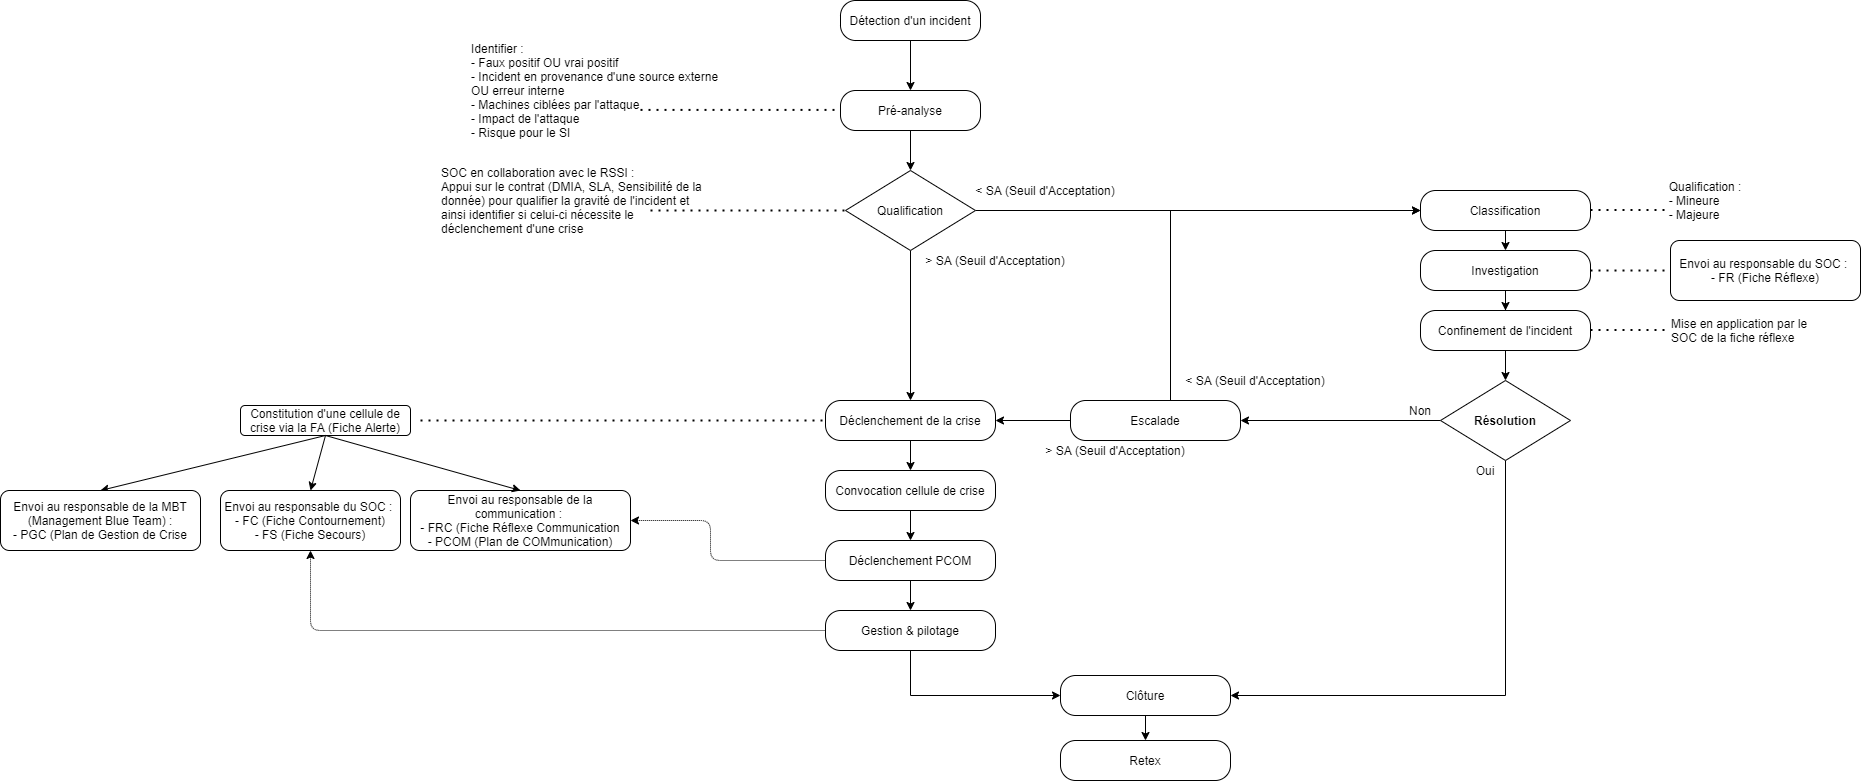

The diagram above was exported from draw.io. Its source (the exported page's mxGraphModel, read from the mxfile embedded in the PNG):
<mxGraphModel dx="2782" dy="1243" grid="1" gridSize="10" guides="1" tooltips="1" connect="1" arrows="1" fold="1" page="1" pageScale="1" pageWidth="827" pageHeight="1169" math="0" shadow="0">
  <root>
    <mxCell id="0" />
    <mxCell id="1" parent="0" />
    <mxCell id="h7dSvRPWJc-h4nJXVybQ-15" style="edgeStyle=orthogonalEdgeStyle;rounded=0;orthogonalLoop=1;jettySize=auto;html=1;exitX=0.5;exitY=1;exitDx=0;exitDy=0;" parent="1" source="h7dSvRPWJc-h4nJXVybQ-1" target="h7dSvRPWJc-h4nJXVybQ-2" edge="1">
      <mxGeometry relative="1" as="geometry" />
    </mxCell>
    <mxCell id="h7dSvRPWJc-h4nJXVybQ-1" value="Détection d'un incident" style="rounded=1;whiteSpace=wrap;html=1;arcSize=38;" parent="1" vertex="1">
      <mxGeometry x="40" y="10" width="140" height="40" as="geometry" />
    </mxCell>
    <mxCell id="h7dSvRPWJc-h4nJXVybQ-16" style="edgeStyle=orthogonalEdgeStyle;rounded=0;orthogonalLoop=1;jettySize=auto;html=1;exitX=0.5;exitY=1;exitDx=0;exitDy=0;entryX=0.5;entryY=0;entryDx=0;entryDy=0;" parent="1" source="h7dSvRPWJc-h4nJXVybQ-2" target="h7dSvRPWJc-h4nJXVybQ-3" edge="1">
      <mxGeometry relative="1" as="geometry" />
    </mxCell>
    <mxCell id="h7dSvRPWJc-h4nJXVybQ-2" value="Pré-analyse" style="rounded=1;whiteSpace=wrap;html=1;arcSize=38;" parent="1" vertex="1">
      <mxGeometry x="40" y="100" width="140" height="40" as="geometry" />
    </mxCell>
    <mxCell id="h7dSvRPWJc-h4nJXVybQ-17" style="edgeStyle=orthogonalEdgeStyle;rounded=0;orthogonalLoop=1;jettySize=auto;html=1;exitX=1;exitY=0.5;exitDx=0;exitDy=0;" parent="1" source="h7dSvRPWJc-h4nJXVybQ-3" target="h7dSvRPWJc-h4nJXVybQ-11" edge="1">
      <mxGeometry relative="1" as="geometry" />
    </mxCell>
    <mxCell id="h7dSvRPWJc-h4nJXVybQ-18" style="edgeStyle=orthogonalEdgeStyle;rounded=0;orthogonalLoop=1;jettySize=auto;html=1;exitX=0.5;exitY=1;exitDx=0;exitDy=0;" parent="1" source="h7dSvRPWJc-h4nJXVybQ-3" target="h7dSvRPWJc-h4nJXVybQ-4" edge="1">
      <mxGeometry relative="1" as="geometry" />
    </mxCell>
    <mxCell id="h7dSvRPWJc-h4nJXVybQ-3" value="Qualification" style="rhombus;whiteSpace=wrap;html=1;" parent="1" vertex="1">
      <mxGeometry x="45" y="180" width="130" height="80" as="geometry" />
    </mxCell>
    <mxCell id="h7dSvRPWJc-h4nJXVybQ-19" style="edgeStyle=orthogonalEdgeStyle;rounded=0;orthogonalLoop=1;jettySize=auto;html=1;exitX=0.5;exitY=1;exitDx=0;exitDy=0;entryX=0.5;entryY=0;entryDx=0;entryDy=0;" parent="1" source="h7dSvRPWJc-h4nJXVybQ-4" target="h7dSvRPWJc-h4nJXVybQ-5" edge="1">
      <mxGeometry relative="1" as="geometry" />
    </mxCell>
    <mxCell id="h7dSvRPWJc-h4nJXVybQ-4" value="Déclenchement de la crise" style="rounded=1;whiteSpace=wrap;html=1;arcSize=38;" parent="1" vertex="1">
      <mxGeometry x="25" y="410" width="170" height="40" as="geometry" />
    </mxCell>
    <mxCell id="h7dSvRPWJc-h4nJXVybQ-20" style="edgeStyle=orthogonalEdgeStyle;rounded=0;orthogonalLoop=1;jettySize=auto;html=1;exitX=0.5;exitY=1;exitDx=0;exitDy=0;entryX=0.5;entryY=0;entryDx=0;entryDy=0;" parent="1" source="h7dSvRPWJc-h4nJXVybQ-5" target="h7dSvRPWJc-h4nJXVybQ-6" edge="1">
      <mxGeometry relative="1" as="geometry" />
    </mxCell>
    <mxCell id="h7dSvRPWJc-h4nJXVybQ-5" value="Convocation cellule de crise" style="rounded=1;whiteSpace=wrap;html=1;arcSize=38;" parent="1" vertex="1">
      <mxGeometry x="25" y="480" width="170" height="40" as="geometry" />
    </mxCell>
    <mxCell id="h7dSvRPWJc-h4nJXVybQ-21" style="edgeStyle=orthogonalEdgeStyle;rounded=0;orthogonalLoop=1;jettySize=auto;html=1;exitX=0.5;exitY=1;exitDx=0;exitDy=0;entryX=0.5;entryY=0;entryDx=0;entryDy=0;" parent="1" source="h7dSvRPWJc-h4nJXVybQ-6" target="h7dSvRPWJc-h4nJXVybQ-7" edge="1">
      <mxGeometry relative="1" as="geometry" />
    </mxCell>
    <mxCell id="h7dSvRPWJc-h4nJXVybQ-6" value="Déclenchement PCOM" style="rounded=1;whiteSpace=wrap;html=1;arcSize=38;" parent="1" vertex="1">
      <mxGeometry x="25" y="550" width="170" height="40" as="geometry" />
    </mxCell>
    <mxCell id="h7dSvRPWJc-h4nJXVybQ-22" style="edgeStyle=orthogonalEdgeStyle;rounded=0;orthogonalLoop=1;jettySize=auto;html=1;exitX=0.5;exitY=1;exitDx=0;exitDy=0;entryX=0;entryY=0.5;entryDx=0;entryDy=0;" parent="1" source="h7dSvRPWJc-h4nJXVybQ-7" target="h7dSvRPWJc-h4nJXVybQ-9" edge="1">
      <mxGeometry relative="1" as="geometry" />
    </mxCell>
    <mxCell id="h7dSvRPWJc-h4nJXVybQ-7" value="Gestion &amp;amp; pilotage" style="rounded=1;whiteSpace=wrap;html=1;arcSize=38;" parent="1" vertex="1">
      <mxGeometry x="25" y="620" width="170" height="40" as="geometry" />
    </mxCell>
    <mxCell id="h7dSvRPWJc-h4nJXVybQ-25" style="edgeStyle=orthogonalEdgeStyle;rounded=0;orthogonalLoop=1;jettySize=auto;html=1;exitX=0;exitY=0.5;exitDx=0;exitDy=0;entryX=1;entryY=0.5;entryDx=0;entryDy=0;" parent="1" source="h7dSvRPWJc-h4nJXVybQ-8" target="h7dSvRPWJc-h4nJXVybQ-4" edge="1">
      <mxGeometry relative="1" as="geometry" />
    </mxCell>
    <mxCell id="rckEiOni2xkX8XzF-WhD-6" style="edgeStyle=orthogonalEdgeStyle;rounded=0;orthogonalLoop=1;jettySize=auto;html=1;entryX=0;entryY=0.5;entryDx=0;entryDy=0;" edge="1" parent="1" source="h7dSvRPWJc-h4nJXVybQ-8" target="h7dSvRPWJc-h4nJXVybQ-11">
      <mxGeometry relative="1" as="geometry">
        <Array as="points">
          <mxPoint x="370" y="220" />
        </Array>
      </mxGeometry>
    </mxCell>
    <mxCell id="h7dSvRPWJc-h4nJXVybQ-8" value="Escalade" style="rounded=1;whiteSpace=wrap;html=1;arcSize=38;" parent="1" vertex="1">
      <mxGeometry x="270" y="410" width="170" height="40" as="geometry" />
    </mxCell>
    <mxCell id="h7dSvRPWJc-h4nJXVybQ-23" style="edgeStyle=orthogonalEdgeStyle;rounded=0;orthogonalLoop=1;jettySize=auto;html=1;exitX=0.5;exitY=1;exitDx=0;exitDy=0;entryX=0.5;entryY=0;entryDx=0;entryDy=0;" parent="1" source="h7dSvRPWJc-h4nJXVybQ-9" target="h7dSvRPWJc-h4nJXVybQ-10" edge="1">
      <mxGeometry relative="1" as="geometry" />
    </mxCell>
    <mxCell id="h7dSvRPWJc-h4nJXVybQ-9" value="Clôture" style="rounded=1;whiteSpace=wrap;html=1;arcSize=38;" parent="1" vertex="1">
      <mxGeometry x="260" y="685" width="170" height="40" as="geometry" />
    </mxCell>
    <mxCell id="h7dSvRPWJc-h4nJXVybQ-10" value="Retex" style="rounded=1;whiteSpace=wrap;html=1;arcSize=38;" parent="1" vertex="1">
      <mxGeometry x="260" y="750" width="170" height="40" as="geometry" />
    </mxCell>
    <mxCell id="h7dSvRPWJc-h4nJXVybQ-26" style="edgeStyle=orthogonalEdgeStyle;rounded=0;orthogonalLoop=1;jettySize=auto;html=1;exitX=0.5;exitY=1;exitDx=0;exitDy=0;entryX=0.5;entryY=0;entryDx=0;entryDy=0;" parent="1" source="h7dSvRPWJc-h4nJXVybQ-11" target="h7dSvRPWJc-h4nJXVybQ-12" edge="1">
      <mxGeometry relative="1" as="geometry" />
    </mxCell>
    <mxCell id="h7dSvRPWJc-h4nJXVybQ-11" value="Classification" style="rounded=1;whiteSpace=wrap;html=1;arcSize=38;" parent="1" vertex="1">
      <mxGeometry x="620" y="200" width="170" height="40" as="geometry" />
    </mxCell>
    <mxCell id="h7dSvRPWJc-h4nJXVybQ-27" style="edgeStyle=orthogonalEdgeStyle;rounded=0;orthogonalLoop=1;jettySize=auto;html=1;exitX=0.5;exitY=1;exitDx=0;exitDy=0;" parent="1" source="h7dSvRPWJc-h4nJXVybQ-12" target="h7dSvRPWJc-h4nJXVybQ-13" edge="1">
      <mxGeometry relative="1" as="geometry" />
    </mxCell>
    <mxCell id="h7dSvRPWJc-h4nJXVybQ-12" value="Investigation" style="rounded=1;whiteSpace=wrap;html=1;arcSize=38;" parent="1" vertex="1">
      <mxGeometry x="620" y="260" width="170" height="40" as="geometry" />
    </mxCell>
    <mxCell id="h7dSvRPWJc-h4nJXVybQ-29" style="edgeStyle=orthogonalEdgeStyle;rounded=0;orthogonalLoop=1;jettySize=auto;html=1;exitX=0.5;exitY=1;exitDx=0;exitDy=0;entryX=0.5;entryY=0;entryDx=0;entryDy=0;" parent="1" source="h7dSvRPWJc-h4nJXVybQ-13" target="h7dSvRPWJc-h4nJXVybQ-28" edge="1">
      <mxGeometry relative="1" as="geometry" />
    </mxCell>
    <mxCell id="h7dSvRPWJc-h4nJXVybQ-13" value="Confinement de l'incident" style="rounded=1;whiteSpace=wrap;html=1;arcSize=38;" parent="1" vertex="1">
      <mxGeometry x="620" y="320" width="170" height="40" as="geometry" />
    </mxCell>
    <mxCell id="h7dSvRPWJc-h4nJXVybQ-30" style="edgeStyle=orthogonalEdgeStyle;rounded=0;orthogonalLoop=1;jettySize=auto;html=1;exitX=0;exitY=0.5;exitDx=0;exitDy=0;" parent="1" source="h7dSvRPWJc-h4nJXVybQ-28" target="h7dSvRPWJc-h4nJXVybQ-8" edge="1">
      <mxGeometry relative="1" as="geometry" />
    </mxCell>
    <mxCell id="h7dSvRPWJc-h4nJXVybQ-31" style="edgeStyle=orthogonalEdgeStyle;rounded=0;orthogonalLoop=1;jettySize=auto;html=1;exitX=0.5;exitY=1;exitDx=0;exitDy=0;entryX=1;entryY=0.5;entryDx=0;entryDy=0;" parent="1" source="h7dSvRPWJc-h4nJXVybQ-28" target="h7dSvRPWJc-h4nJXVybQ-9" edge="1">
      <mxGeometry relative="1" as="geometry" />
    </mxCell>
    <mxCell id="h7dSvRPWJc-h4nJXVybQ-28" value="Résolution" style="rhombus;whiteSpace=wrap;html=1;fontStyle=1" parent="1" vertex="1">
      <mxGeometry x="640" y="390" width="130" height="80" as="geometry" />
    </mxCell>
    <mxCell id="h7dSvRPWJc-h4nJXVybQ-32" value="" style="endArrow=none;dashed=1;html=1;dashPattern=1 3;strokeWidth=2;entryX=0;entryY=0.5;entryDx=0;entryDy=0;" parent="1" target="h7dSvRPWJc-h4nJXVybQ-3" edge="1">
      <mxGeometry width="50" height="50" relative="1" as="geometry">
        <mxPoint x="-150" y="220" as="sourcePoint" />
        <mxPoint x="330" y="360" as="targetPoint" />
      </mxGeometry>
    </mxCell>
    <mxCell id="h7dSvRPWJc-h4nJXVybQ-33" value="" style="endArrow=none;dashed=1;html=1;dashPattern=1 3;strokeWidth=2;entryX=0;entryY=0.5;entryDx=0;entryDy=0;" parent="1" target="h7dSvRPWJc-h4nJXVybQ-4" edge="1">
      <mxGeometry width="50" height="50" relative="1" as="geometry">
        <mxPoint x="-380" y="430" as="sourcePoint" />
        <mxPoint x="-110" y="440" as="targetPoint" />
      </mxGeometry>
    </mxCell>
    <mxCell id="h7dSvRPWJc-h4nJXVybQ-34" value="Constitution d'une cellule de crise via la FA (Fiche Alerte)" style="rounded=1;whiteSpace=wrap;html=1;" parent="1" vertex="1">
      <mxGeometry x="-560" y="415" width="170" height="30" as="geometry" />
    </mxCell>
    <mxCell id="h7dSvRPWJc-h4nJXVybQ-35" value="" style="endArrow=classic;html=1;exitX=0.5;exitY=1;exitDx=0;exitDy=0;entryX=0.5;entryY=0;entryDx=0;entryDy=0;" parent="1" source="h7dSvRPWJc-h4nJXVybQ-34" edge="1" target="h7dSvRPWJc-h4nJXVybQ-36">
      <mxGeometry width="50" height="50" relative="1" as="geometry">
        <mxPoint y="460" as="sourcePoint" />
        <mxPoint x="-560" y="500" as="targetPoint" />
      </mxGeometry>
    </mxCell>
    <mxCell id="h7dSvRPWJc-h4nJXVybQ-36" value="Envoi au responsable du SOC :&amp;nbsp;&lt;br&gt;- FC (Fiche Contournement)&lt;br&gt;- FS (Fiche Secours)" style="rounded=1;whiteSpace=wrap;html=1;" parent="1" vertex="1">
      <mxGeometry x="-580" y="500" width="180" height="60" as="geometry" />
    </mxCell>
    <mxCell id="h7dSvRPWJc-h4nJXVybQ-37" value="Envoi au responsable de la communication :&amp;nbsp;&lt;br&gt;- FRC (Fiche Réflexe Communication&lt;br&gt;- PCOM (Plan de COMmunication)" style="rounded=1;whiteSpace=wrap;html=1;" parent="1" vertex="1">
      <mxGeometry x="-390" y="500" width="220" height="60" as="geometry" />
    </mxCell>
    <mxCell id="h7dSvRPWJc-h4nJXVybQ-38" value="" style="endArrow=classic;html=1;exitX=0.5;exitY=1;exitDx=0;exitDy=0;entryX=0.5;entryY=0;entryDx=0;entryDy=0;" parent="1" source="h7dSvRPWJc-h4nJXVybQ-34" target="h7dSvRPWJc-h4nJXVybQ-37" edge="1">
      <mxGeometry width="50" height="50" relative="1" as="geometry">
        <mxPoint x="-450" y="450" as="sourcePoint" />
        <mxPoint x="-550" y="510" as="targetPoint" />
      </mxGeometry>
    </mxCell>
    <mxCell id="h7dSvRPWJc-h4nJXVybQ-39" value="" style="endArrow=classic;html=1;exitX=0.5;exitY=1;exitDx=0;exitDy=0;entryX=0.5;entryY=0;entryDx=0;entryDy=0;" parent="1" source="h7dSvRPWJc-h4nJXVybQ-34" target="h7dSvRPWJc-h4nJXVybQ-40" edge="1">
      <mxGeometry width="50" height="50" relative="1" as="geometry">
        <mxPoint x="-450" y="450" as="sourcePoint" />
        <mxPoint x="-670" y="490" as="targetPoint" />
      </mxGeometry>
    </mxCell>
    <mxCell id="h7dSvRPWJc-h4nJXVybQ-40" value="Envoi au responsable de la MBT (Management Blue Team) :&lt;br&gt;- PGC (Plan de Gestion de Crise" style="rounded=1;whiteSpace=wrap;html=1;" parent="1" vertex="1">
      <mxGeometry x="-800" y="500" width="200" height="60" as="geometry" />
    </mxCell>
    <mxCell id="h7dSvRPWJc-h4nJXVybQ-41" value="" style="endArrow=none;dashed=1;html=1;dashPattern=1 3;strokeWidth=2;exitX=1;exitY=0.5;exitDx=0;exitDy=0;" parent="1" source="h7dSvRPWJc-h4nJXVybQ-12" edge="1">
      <mxGeometry width="50" height="50" relative="1" as="geometry">
        <mxPoint x="870" y="290" as="sourcePoint" />
        <mxPoint x="870" y="280" as="targetPoint" />
      </mxGeometry>
    </mxCell>
    <mxCell id="h7dSvRPWJc-h4nJXVybQ-42" value="Envoi au responsable du SOC :&amp;nbsp;&lt;br&gt;- FR (Fiche Réflexe)" style="rounded=1;whiteSpace=wrap;html=1;" parent="1" vertex="1">
      <mxGeometry x="870" y="250" width="190" height="60" as="geometry" />
    </mxCell>
    <mxCell id="rckEiOni2xkX8XzF-WhD-3" value="&lt;div style=&quot;text-align: left&quot;&gt;&lt;span&gt;Identifier :&lt;/span&gt;&lt;/div&gt;&lt;div style=&quot;text-align: left&quot;&gt;&lt;span&gt;- Faux positif OU vrai positif&lt;/span&gt;&lt;/div&gt;&lt;div style=&quot;text-align: left&quot;&gt;&lt;span&gt;- Incident en provenance d'une source externe OU erreur interne&lt;/span&gt;&lt;/div&gt;&lt;div style=&quot;text-align: left&quot;&gt;&lt;span&gt;- Machines ciblées par l'attaque&lt;/span&gt;&lt;/div&gt;&lt;div style=&quot;text-align: left&quot;&gt;&lt;span&gt;- Impact de l'attaque&lt;/span&gt;&lt;/div&gt;&lt;div style=&quot;text-align: left&quot;&gt;&lt;span&gt;- Risque pour le SI&lt;/span&gt;&lt;/div&gt;" style="text;html=1;strokeColor=none;fillColor=none;align=center;verticalAlign=middle;whiteSpace=wrap;rounded=0;" vertex="1" parent="1">
      <mxGeometry x="-330" y="70" width="270" height="60" as="geometry" />
    </mxCell>
    <mxCell id="rckEiOni2xkX8XzF-WhD-4" value="" style="endArrow=none;dashed=1;html=1;dashPattern=1 3;strokeWidth=2;entryX=0;entryY=0.5;entryDx=0;entryDy=0;" edge="1" parent="1">
      <mxGeometry width="50" height="50" relative="1" as="geometry">
        <mxPoint x="-160" y="119.41" as="sourcePoint" />
        <mxPoint x="35" y="119.41" as="targetPoint" />
      </mxGeometry>
    </mxCell>
    <mxCell id="rckEiOni2xkX8XzF-WhD-5" value="&lt;div style=&quot;text-align: left&quot;&gt;&lt;span&gt;SOC en collaboration avec le RSSI :&lt;/span&gt;&lt;/div&gt;&lt;div style=&quot;text-align: left&quot;&gt;Appui sur le contrat (DMIA, SLA, Sensibilité de la donnée) pour qualifier la gravité de l'incident et ainsi identifier si celui-ci nécessite le déclenchement d'une crise&lt;/div&gt;" style="text;html=1;strokeColor=none;fillColor=none;align=center;verticalAlign=middle;whiteSpace=wrap;rounded=0;" vertex="1" parent="1">
      <mxGeometry x="-360" y="180" width="270" height="60" as="geometry" />
    </mxCell>
    <mxCell id="rckEiOni2xkX8XzF-WhD-7" value="&amp;lt; SA (Seuil d'Acceptation)" style="text;html=1;strokeColor=none;fillColor=none;align=center;verticalAlign=middle;whiteSpace=wrap;rounded=0;" vertex="1" parent="1">
      <mxGeometry x="170" y="190" width="150" height="20" as="geometry" />
    </mxCell>
    <mxCell id="rckEiOni2xkX8XzF-WhD-8" value="&amp;gt; SA (Seuil d'Acceptation)" style="text;html=1;strokeColor=none;fillColor=none;align=center;verticalAlign=middle;whiteSpace=wrap;rounded=0;" vertex="1" parent="1">
      <mxGeometry x="120" y="260" width="150" height="20" as="geometry" />
    </mxCell>
    <mxCell id="rckEiOni2xkX8XzF-WhD-9" value="Non" style="text;html=1;strokeColor=none;fillColor=none;align=center;verticalAlign=middle;whiteSpace=wrap;rounded=0;" vertex="1" parent="1">
      <mxGeometry x="590" y="410" width="60" height="20" as="geometry" />
    </mxCell>
    <mxCell id="rckEiOni2xkX8XzF-WhD-10" value="Oui" style="text;html=1;strokeColor=none;fillColor=none;align=center;verticalAlign=middle;whiteSpace=wrap;rounded=0;" vertex="1" parent="1">
      <mxGeometry x="610" y="470" width="150" height="20" as="geometry" />
    </mxCell>
    <mxCell id="rckEiOni2xkX8XzF-WhD-11" value="" style="endArrow=classic;html=1;entryX=1;entryY=0.5;entryDx=0;entryDy=0;exitX=0;exitY=0.5;exitDx=0;exitDy=0;dashed=1;dashPattern=1 1;" edge="1" parent="1" source="h7dSvRPWJc-h4nJXVybQ-6" target="h7dSvRPWJc-h4nJXVybQ-37">
      <mxGeometry width="50" height="50" relative="1" as="geometry">
        <mxPoint x="-160" y="630" as="sourcePoint" />
        <mxPoint x="-160" y="560" as="targetPoint" />
        <Array as="points">
          <mxPoint x="-90" y="570" />
          <mxPoint x="-90" y="530" />
        </Array>
      </mxGeometry>
    </mxCell>
    <mxCell id="rckEiOni2xkX8XzF-WhD-12" value="" style="endArrow=classic;html=1;entryX=0.5;entryY=1;entryDx=0;entryDy=0;exitX=0;exitY=0.5;exitDx=0;exitDy=0;dashed=1;dashPattern=1 1;" edge="1" parent="1" source="h7dSvRPWJc-h4nJXVybQ-7" target="h7dSvRPWJc-h4nJXVybQ-36">
      <mxGeometry width="50" height="50" relative="1" as="geometry">
        <mxPoint x="35" y="580" as="sourcePoint" />
        <mxPoint x="-160" y="540" as="targetPoint" />
        <Array as="points">
          <mxPoint x="-210" y="640" />
          <mxPoint x="-490" y="640" />
        </Array>
      </mxGeometry>
    </mxCell>
    <mxCell id="rckEiOni2xkX8XzF-WhD-13" value="" style="endArrow=none;dashed=1;html=1;dashPattern=1 3;strokeWidth=2;exitX=1;exitY=0.5;exitDx=0;exitDy=0;" edge="1" parent="1">
      <mxGeometry width="50" height="50" relative="1" as="geometry">
        <mxPoint x="790" y="219.5" as="sourcePoint" />
        <mxPoint x="870" y="219.5" as="targetPoint" />
      </mxGeometry>
    </mxCell>
    <mxCell id="rckEiOni2xkX8XzF-WhD-14" value="&lt;div style=&quot;text-align: left&quot;&gt;&lt;span&gt;Qualification :&lt;/span&gt;&lt;/div&gt;&lt;div style=&quot;text-align: left&quot;&gt;&lt;span&gt;- Mineure&lt;/span&gt;&lt;/div&gt;&lt;div style=&quot;text-align: left&quot;&gt;&lt;span&gt;- Majeure&lt;/span&gt;&lt;/div&gt;" style="text;html=1;strokeColor=none;fillColor=none;align=center;verticalAlign=middle;whiteSpace=wrap;rounded=0;" vertex="1" parent="1">
      <mxGeometry x="860" y="200" width="90" height="20" as="geometry" />
    </mxCell>
    <mxCell id="rckEiOni2xkX8XzF-WhD-15" value="" style="endArrow=none;dashed=1;html=1;dashPattern=1 3;strokeWidth=2;exitX=1;exitY=0.5;exitDx=0;exitDy=0;" edge="1" parent="1">
      <mxGeometry width="50" height="50" relative="1" as="geometry">
        <mxPoint x="790" y="339.5" as="sourcePoint" />
        <mxPoint x="870" y="339.5" as="targetPoint" />
      </mxGeometry>
    </mxCell>
    <mxCell id="rckEiOni2xkX8XzF-WhD-16" value="&lt;div style=&quot;text-align: left&quot;&gt;Mise en application par le SOC de la fiche réflexe&lt;/div&gt;" style="text;html=1;strokeColor=none;fillColor=none;align=center;verticalAlign=middle;whiteSpace=wrap;rounded=0;" vertex="1" parent="1">
      <mxGeometry x="870" y="330" width="150" height="20" as="geometry" />
    </mxCell>
    <mxCell id="rckEiOni2xkX8XzF-WhD-17" value="&amp;lt; SA (Seuil d'Acceptation)" style="text;html=1;strokeColor=none;fillColor=none;align=center;verticalAlign=middle;whiteSpace=wrap;rounded=0;" vertex="1" parent="1">
      <mxGeometry x="380" y="380" width="150" height="20" as="geometry" />
    </mxCell>
    <mxCell id="rckEiOni2xkX8XzF-WhD-18" value="&amp;gt; SA (Seuil d'Acceptation)" style="text;html=1;strokeColor=none;fillColor=none;align=center;verticalAlign=middle;whiteSpace=wrap;rounded=0;" vertex="1" parent="1">
      <mxGeometry x="240" y="450" width="150" height="20" as="geometry" />
    </mxCell>
  </root>
</mxGraphModel>